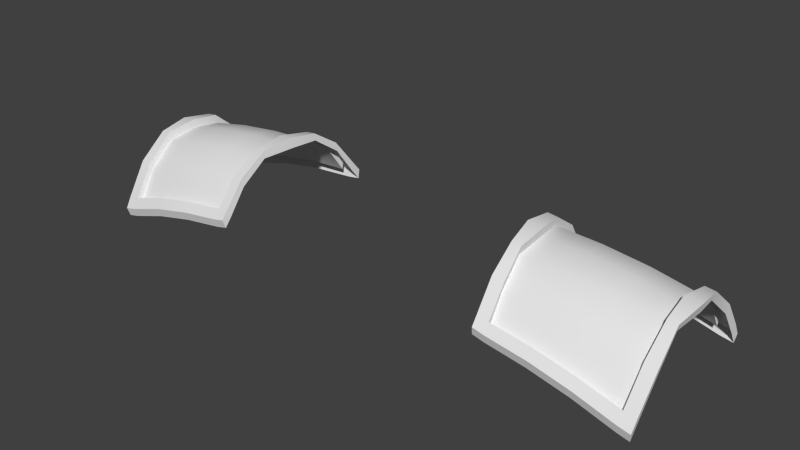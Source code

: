 # Source: pauldron.blend  (saved by Blender 2.79.0; exported with 4.5.12 LTS)
import bpy
from mathutils import Matrix  # noqa: F401  (used for matrix-valued properties, if any)

bpy.ops.wm.read_factory_settings(use_empty=True)
scene = bpy.context.scene
scene.name = 'Scene'

# ---- collections
col_collection_1 = bpy.data.collections.new('Collection 1'); scene.collection.children.link(col_collection_1)

# ---- materials (node trees are filled in below, after node groups)
mat_atlas = bpy.data.materials.new('atlas')
mat_atlas.alpha_threshold = 0.0
mat_atlas.use_transparent_shadow = False
mat_atlas.roughness = 0.5

# ---- node groups
ng_auto_smooth = bpy.data.node_groups.new('Auto Smooth', 'GeometryNodeTree')
_s = ng_auto_smooth.interface.new_socket(name='Geometry', in_out='OUTPUT', socket_type='NodeSocketGeometry')
_s = ng_auto_smooth.interface.new_socket(name='Geometry', in_out='INPUT', socket_type='NodeSocketGeometry')
_s = ng_auto_smooth.interface.new_socket(name='Angle', in_out='INPUT', socket_type='NodeSocketFloat')
_s.subtype = 'ANGLE'
_s.min_value = 0.0
_s.max_value = 3.142
ng_auto_smooth.is_modifier = True
_N = ng_auto_smooth.nodes; _L = ng_auto_smooth.links
n0 = _N.new('NodeGroupOutput'); n0.name = 'Group Output'; n0.location = (480, -100)
n1 = _N.new('NodeGroupInput'); n1.name = 'Group Input'; n1.location = (-420, -300)
n2 = _N.new('NodeGroupInput'); n2.name = 'Group Input.001'; n2.location = (-60, -100)
n3 = _N.new('GeometryNodeSetShadeSmooth'); n3.name = 'Set Shade Smooth'; n3.location = (120, -100)
n3.domain = 'EDGE'
n4 = _N.new('GeometryNodeSetShadeSmooth'); n4.name = 'Set Shade Smooth.001'; n4.location = (300, -100)
n5 = _N.new('GeometryNodeInputMeshEdgeAngle'); n5.name = 'Edge Angle'; n5.location = (-420, -220)
n6 = _N.new('GeometryNodeInputEdgeSmooth'); n6.name = 'Is Edge Smooth'; n6.location = (-60, -160)
n7 = _N.new('GeometryNodeInputShadeSmooth'); n7.name = 'Is Face Smooth'; n7.location = (-240, -340)
n8 = _N.new('FunctionNodeBooleanMath'); n8.name = 'Boolean Math'; n8.location = (-60, -220)
n9 = _N.new('FunctionNodeCompare'); n9.name = 'Compare'; n9.location = (-240, -180)
n9.operation = 'LESS_EQUAL'
_L.new(n5.outputs[0], n9.inputs[0])
_L.new(n4.outputs[0], n0.inputs[0])
_L.new(n1.outputs[1], n9.inputs[1])
_L.new(n9.outputs[0], n8.inputs[0])
_L.new(n7.outputs[0], n8.inputs[1])
_L.new(n2.outputs[0], n3.inputs[0])
_L.new(n6.outputs[0], n3.inputs[1])
_L.new(n3.outputs[0], n4.inputs[0])
_L.new(n8.outputs[0], n3.inputs[2])
n0.is_active_output = True

# ---- material node trees

# ---- world
world_world = bpy.data.worlds.new('World'); scene.world = world_world
world_world.color = (0.05088, 0.05088, 0.05088)
world_world.use_sun_shadow = False
world_world.sun_shadow_jitter_overblur = 0.0
world_world.cycles.sampling_method = 'NONE'
world_world.cycles.sample_map_resolution = 256

# ---- meshes
me_plane_002 = bpy.data.meshes.new('Plane.002')
me_plane_002.from_pydata([(0.7465, -0.3521, -1.374), (1.504, -0.3604, -1.543), (0.6562, 0.5201, -1.388), (1.516, 0.5146, -1.53), (0.7025, 0.2467, -1.093), (0.7347, -0.08078, -1.093), (1.506, -0.06782, -1.187), (1.506, 0.227, -1.187), (0.8073, -0.3528, -1.388), (1.442, -0.3597, -1.529), (1.446, 0.515, -1.518), (0.7252, 0.5197, -1.399), (1.458, -0.08201, -1.187), (0.7796, -0.08171, -1.104), (1.455, 0.2417, -1.187), (0.7501, 0.2437, -1.103), (0.7449, -0.3177, -1.33), (1.507, -0.3285, -1.49), (0.806, -0.3186, -1.343), (1.445, -0.3277, -1.477), (1.516, 0.4738, -1.461), (0.663, 0.4766, -1.33), (0.7315, 0.4764, -1.341), (1.447, 0.4741, -1.451), (0.7522, -0.3304, -1.286), (0.7538, -0.3649, -1.331), (1.45, -0.3724, -1.486), (1.511, -0.3731, -1.499), (1.523, 0.4871, -1.418), (1.522, 0.5278, -1.487), (0.7313, 0.5329, -1.356), (0.6623, 0.5334, -1.344), (0.6691, 0.4899, -1.287), (0.7055, 0.2443, -1.054), (0.7376, -0.07892, -1.054), (1.514, -0.3412, -1.446), (1.516, -0.08243, -1.15), (1.516, 0.2422, -1.15), (0.7882, -0.08048, -1.06), (0.7587, 0.2436, -1.06), (0.8146, -0.3655, -1.344), (1.452, 0.5283, -1.475), (1.464, -0.08181, -1.143), (1.462, 0.2421, -1.143), (0.8133, -0.3313, -1.299), (1.452, -0.3404, -1.433), (0.7376, 0.4897, -1.298), (1.453, 0.4873, -1.407), (1.023, -0.3607, -1.416), (1.235, -0.363, -1.463), (1.209, 0.5225, -1.459), (0.9689, 0.5241, -1.42), (1.233, -0.08062, -1.142), (1.013, -0.07984, -1.115), (1.221, 0.2418, -1.142), (0.992, 0.2424, -1.115), (1.236, -0.3303, -1.413), (1.023, -0.3272, -1.368), (1.212, 0.4808, -1.395), (0.9735, 0.4816, -1.358), (1.03, -0.3734, -1.372), (1.242, -0.3757, -1.419), (1.215, 0.5358, -1.416), (0.975, 0.5373, -1.376), (1.243, -0.343, -1.369), (1.03, -0.3399, -1.325), (1.218, 0.4941, -1.352), (0.9796, 0.4949, -1.315), (0.6792, 0.3825, -1.19), (1.516, 0.3708, -1.315), (0.7463, 0.3824, -1.2), (1.448, 0.3816, -1.305), (0.6867, 0.3827, -1.145), (1.523, 0.3818, -1.27), (0.7538, 0.3827, -1.155), (1.455, 0.3819, -1.26), (0.9842, 0.3823, -1.215), (1.218, 0.382, -1.25), (1.516, -0.2221, -1.321), (0.8012, -0.2252, -1.205), (1.452, -0.2284, -1.311), (0.7388, -0.2249, -1.195), (1.523, -0.2285, -1.276), (0.8087, -0.2249, -1.16), (1.46, -0.2282, -1.266), (0.7463, -0.2246, -1.15), (1.022, -0.2261, -1.22), (1.24, -0.2272, -1.256), (0.6978, 0.08093, -1.079), (1.527, 0.07962, -1.166), (0.782, 0.08258, -1.082), (1.444, 0.07979, -1.161), (0.7096, 0.08163, -1.027), (1.532, 0.07991, -1.127), (0.7898, 0.0829, -1.037), (1.451, 0.08004, -1.117), (1.004, 0.08136, -1.085), (1.23, 0.08071, -1.113)], [], [(0, 8, 40, 25), (2, 21, 32, 31), (20, 3, 29, 28), (81, 16, 24, 85), (97, 91, 14, 54), (69, 20, 28, 73), (87, 80, 12, 52), (9, 1, 27, 26), (16, 0, 25, 24), (89, 7, 37, 93), (80, 19, 45, 84), (78, 6, 36, 82), (77, 71, 23, 58), (57, 18, 44, 65), (51, 11, 30, 63), (47, 28, 29, 41), (84, 82, 36, 42), (95, 93, 37, 43), (92, 94, 39, 33), (85, 83, 38, 34), (32, 46, 30, 31), (66, 47, 41, 62), (61, 26, 45, 64), (25, 40, 44, 24), (26, 27, 35, 45), (72, 74, 46, 32), (75, 73, 28, 47), (1, 17, 35, 27), (11, 2, 31, 30), (90, 15, 39, 94), (70, 22, 46, 74), (49, 9, 26, 61), (68, 4, 33, 72), (91, 12, 42, 95), (71, 14, 43, 75), (3, 10, 41, 29), (88, 5, 34, 92), (79, 13, 38, 83), (58, 23, 47, 66), (22, 59, 67, 46), (59, 58, 66, 67), (8, 48, 60, 40), (48, 49, 61, 60), (40, 60, 65, 44), (60, 61, 64, 65), (46, 67, 63, 30), (67, 66, 62, 63), (10, 50, 62, 41), (50, 51, 63, 62), (19, 56, 64, 45), (56, 57, 65, 64), (70, 76, 59, 22), (76, 77, 58, 59), (79, 86, 53, 13), (86, 87, 52, 53), (90, 96, 55, 15), (96, 97, 54, 55), (55, 54, 77, 76), (15, 55, 76, 70), (23, 71, 75, 47), (21, 68, 72, 32), (15, 70, 74, 39), (43, 37, 73, 75), (33, 39, 74, 72), (54, 14, 71, 77), (7, 69, 73, 37), (57, 56, 87, 86), (18, 57, 86, 79), (18, 79, 83, 44), (24, 44, 83, 85), (45, 35, 82, 84), (17, 78, 82, 35), (12, 80, 84, 42), (56, 19, 80, 87), (5, 81, 85, 34), (53, 52, 97, 96), (13, 53, 96, 90), (4, 88, 92, 33), (14, 91, 95, 43), (13, 90, 94, 38), (34, 38, 94, 92), (42, 36, 93, 95), (6, 89, 93, 36), (52, 12, 91, 97)])
me_plane_002.polygons.foreach_set('use_smooth', [True] * 84)
_uv = me_plane_002.uv_layers.new(name='UVMap')
_uv.uv.foreach_set('vector', [0.8379, 0.8984, 0.8379, 0.8984, 0.8379, 0.8984, 0.8379, 0.8984, 0.8379, 0.8984, 0.8379, 0.8984, 0.8379, 0.8984, 0.8379, 0.8984, 0.8379, 0.8984, 0.8379, 0.8984, 0.8379, 0.8984, 0.8379, 0.8984, 0.8379, 0.8984, 0.8379, 0.8984, 0.8379, 0.8984, 0.8379, 0.8984, 0.8379, 0.8984, 0.8379, 0.8984, 0.8379, 0.8984, 0.8379, 0.8984, 0.8379, 0.8984, 0.8379, 0.8984, 0.8379, 0.8984, 0.8379, 0.8984, 0.8379, 0.8984, 0.8379, 0.8984, 0.8379, 0.8984, 0.8379, 0.8984, 0.8379, 0.8984, 0.8379, 0.8984, 0.8379, 0.8984, 0.8379, 0.8984, 0.8379, 0.8984, 0.8379, 0.8984, 0.8379, 0.8984, 0.8379, 0.8984, 0.8379, 0.8984, 0.8379, 0.8984, 0.8379, 0.8984, 0.8379, 0.8984, 0.8379, 0.8984, 0.8379, 0.8984, 0.8379, 0.8984, 0.8379, 0.8984, 0.8379, 0.8984, 0.8379, 0.8984, 0.8379, 0.8984, 0.8379, 0.8984, 0.8379, 0.8984, 0.8379, 0.8984, 0.8379, 0.8984, 0.8379, 0.8984, 0.8379, 0.8984, 0.8379, 0.8984, 0.8379, 0.8984, 0.8379, 0.8984, 0.8379, 0.8984, 0.8379, 0.8984, 0.8379, 0.8984, 0.8379, 0.8984, 0.8379, 0.8984, 0.8379, 0.8984, 0.8379, 0.8984, 0.8379, 0.8984, 0.8379, 0.8984, 0.8379, 0.8984, 0.8379, 0.8984, 0.8379, 0.8984, 0.8379, 0.8984, 0.8379, 0.8984, 0.8379, 0.8984, 0.8379, 0.8984, 0.8379, 0.8984, 0.8379, 0.8984, 0.8379, 0.8984, 0.8379, 0.8984, 0.8379, 0.8984, 0.8379, 0.8984, 0.8379, 0.8984, 0.8379, 0.8984, 0.8379, 0.8984, 0.8379, 0.8984, 0.8379, 0.8984, 0.8379, 0.8984, 0.8379, 0.8984, 0.8379, 0.8984, 0.8379, 0.8984, 0.8379, 0.8984, 0.8379, 0.8984, 0.8379, 0.8984, 0.8379, 0.8984, 0.8379, 0.8984, 0.8379, 0.8984, 0.8379, 0.8984, 0.8379, 0.8984, 0.8379, 0.8984, 0.8379, 0.8984, 0.8379, 0.8984, 0.8379, 0.8984, 0.8379, 0.8984, 0.8379, 0.8984, 0.8379, 0.8984, 0.8379, 0.8984, 0.8379, 0.8984, 0.8379, 0.8984, 0.8379, 0.8984, 0.8379, 0.8984, 0.8379, 0.8984, 0.8379, 0.8984, 0.8379, 0.8984, 0.8379, 0.8984, 0.8379, 0.8984, 0.8379, 0.8984, 0.8379, 0.8984, 0.8379, 0.8984, 0.8379, 0.8984, 0.8379, 0.8984, 0.8379, 0.8984, 0.8379, 0.8984, 0.8379, 0.8984, 0.8379, 0.8984, 0.8379, 0.8984, 0.8379, 0.8984, 0.8379, 0.8984, 0.8379, 0.8984, 0.8379, 0.8984, 0.8379, 0.8984, 0.8379, 0.8984, 0.8379, 0.8984, 0.8379, 0.8984, 0.8379, 0.8984, 0.8379, 0.8984, 0.8379, 0.8984, 0.8379, 0.8984, 0.8379, 0.8984, 0.8379, 0.8984, 0.8379, 0.8984, 0.8379, 0.8984, 0.8379, 0.8984, 0.8379, 0.8984, 0.8379, 0.8984, 0.8379, 0.8984, 0.8379, 0.8984, 0.8379, 0.8984, 0.8379, 0.8984, 0.8379, 0.8984, 0.8379, 0.8984, 0.8379, 0.8984, 0.8379, 0.8984, 0.8379, 0.8984, 0.8379, 0.8984, 0.8379, 0.8984, 0.8379, 0.8984, 0.8379, 0.8984, 0.8379, 0.8984, 0.8379, 0.8984, 0.8379, 0.8984, 0.8379, 0.8984, 0.8379, 0.8984, 0.8379, 0.8984, 0.8379, 0.8984, 0.8379, 0.8984, 0.8379, 0.8984, 0.8379, 0.8984, 0.8379, 0.8984, 0.8379, 0.8984, 0.8379, 0.8984, 0.8379, 0.8984, 0.8379, 0.8984, 0.8379, 0.8984, 0.8379, 0.8984, 0.8379, 0.8984, 0.8379, 0.8984, 0.8379, 0.8984, 0.8379, 0.8984, 0.8379, 0.8984, 0.8379, 0.8984, 0.8379, 0.8984, 0.8379, 0.8984, 0.8379, 0.8984, 0.8379, 0.8984, 0.8379, 0.8984, 0.8379, 0.8984, 0.8379, 0.8984, 0.8379, 0.8984, 0.8379, 0.8984, 0.8379, 0.8984, 0.8379, 0.8984, 0.8379, 0.8984, 0.8379, 0.8984, 0.8379, 0.8984, 0.8379, 0.8984, 0.8379, 0.8984, 0.8379, 0.8984, 0.8379, 0.8984, 0.8379, 0.8984, 0.8379, 0.8984, 0.8379, 0.8984, 0.8379, 0.8984, 0.8379, 0.8984, 0.8379, 0.8984, 0.8379, 0.8984, 0.8379, 0.8984, 0.8379, 0.8984, 0.8379, 0.8984, 0.8379, 0.8984, 0.8379, 0.8984, 0.8379, 0.8984, 0.8379, 0.8984, 0.8379, 0.8984, 0.8379, 0.8984, 0.8379, 0.8984, 0.8379, 0.8984, 0.8379, 0.8984, 0.8379, 0.8984, 0.8379, 0.8984, 0.8379, 0.8984, 0.8379, 0.8984, 0.8379, 0.8984, 0.8379, 0.8984, 0.8379, 0.8984, 0.8379, 0.8984, 0.8379, 0.8984, 0.8379, 0.8984, 0.8379, 0.8984, 0.8379, 0.8984, 0.8379, 0.8984, 0.8379, 0.8984, 0.8379, 0.8984, 0.8379, 0.8984, 0.8379, 0.8984, 0.8379, 0.8984, 0.8379, 0.8984, 0.8379, 0.8984, 0.8379, 0.8984, 0.8379, 0.8984, 0.8379, 0.8984, 0.8379, 0.8984, 0.8379, 0.8984, 0.8379, 0.8984, 0.8379, 0.8984, 0.8379, 0.8984, 0.8379, 0.8984, 0.8379, 0.8984, 0.8379, 0.8984, 0.8379, 0.8984, 0.8379, 0.8984, 0.8379, 0.8984, 0.8379, 0.8984, 0.8379, 0.8984, 0.8379, 0.8984, 0.8379, 0.8984, 0.8379, 0.8984, 0.8379, 0.8984, 0.8379, 0.8984, 0.8379, 0.8984, 0.8379, 0.8984, 0.8379, 0.8984, 0.8379, 0.8984, 0.8379, 0.8984, 0.8379, 0.8984, 0.8379, 0.8984, 0.8379, 0.8984, 0.8379, 0.8984, 0.8379, 0.8984, 0.8379, 0.8984, 0.8379, 0.8984, 0.8379, 0.8984, 0.8379, 0.8984, 0.8379, 0.8984, 0.8379, 0.8984, 0.8379, 0.8984, 0.8379, 0.8984, 0.8379, 0.8984, 0.8379, 0.8984, 0.8379, 0.8984, 0.8379, 0.8984, 0.8379, 0.8984, 0.8379, 0.8984, 0.8379, 0.8984, 0.8379, 0.8984, 0.8379, 0.8984, 0.8379, 0.8984, 0.8379, 0.8984, 0.8379, 0.8984, 0.8379, 0.8984, 0.8379, 0.8984, 0.8379, 0.8984, 0.8379, 0.8984, 0.8379, 0.8984, 0.8379, 0.8984, 0.8379, 0.8984, 0.8379, 0.8984, 0.8379, 0.8984, 0.8379, 0.8984, 0.8379, 0.8984, 0.8379, 0.8984, 0.8379, 0.8984, 0.8379, 0.8984, 0.8379, 0.8984, 0.8379, 0.8984, 0.8379, 0.8984, 0.8379, 0.8984, 0.8379, 0.8984, 0.8379, 0.8984, 0.8379, 0.8984, 0.8379, 0.8984, 0.8379, 0.8984, 0.8379, 0.8984, 0.8379, 0.8984, 0.8379, 0.8984, 0.8379, 0.8984, 0.8379, 0.8984, 0.8379, 0.8984, 0.8379, 0.8984, 0.8379, 0.8984, 0.8379, 0.8984, 0.8379, 0.8984, 0.8379, 0.8984, 0.8379, 0.8984, 0.8379, 0.8984, 0.8379, 0.8984, 0.8379, 0.8984, 0.8379, 0.8984, 0.8379, 0.8984, 0.8379, 0.8984, 0.8379, 0.8984, 0.8379, 0.8984, 0.8379, 0.8984, 0.8379, 0.8984, 0.8379, 0.8984, 0.8379, 0.8984, 0.8379, 0.8984, 0.8379, 0.8984, 0.8379, 0.8984, 0.8379, 0.8984])
me_plane_002.materials.append(mat_atlas)
me_plane_002.use_remesh_preserve_volume = False
me_plane_002.use_remesh_preserve_attributes = False
me_plane_002.use_mirror_vertex_groups = False
me_plane_002.update()
me_plane_001 = bpy.data.meshes.new('Plane.001')
me_plane_001.from_pydata([(0.7465, -0.3053, 8.404), (1.504, -0.3135, 8.235), (0.6562, 0.567, 8.39), (1.516, 0.5614, 8.248), (0.7025, 0.2936, 8.685), (0.7347, -0.03392, 8.685), (1.506, -0.02096, 8.591), (1.506, 0.2739, 8.591), (0.8073, -0.3059, 8.39), (1.442, -0.3128, 8.249), (1.446, 0.5619, 8.26), (0.7252, 0.5665, 8.379), (1.458, -0.03515, 8.591), (0.7796, -0.03484, 8.674), (1.455, 0.2886, 8.591), (0.7501, 0.2906, 8.675), (0.7449, -0.2709, 8.448), (1.507, -0.2817, 8.288), (0.806, -0.2717, 8.435), (1.445, -0.2808, 8.301), (1.516, 0.5207, 8.317), (0.663, 0.5235, 8.447), (0.7315, 0.5233, 8.437), (1.447, 0.5209, 8.327), (0.7522, -0.2836, 8.491), (0.7538, -0.318, 8.447), (1.45, -0.3256, 8.292), (1.511, -0.3262, 8.279), (1.523, 0.534, 8.36), (1.522, 0.5747, 8.291), (0.7313, 0.5798, 8.422), (0.6623, 0.5802, 8.433), (0.6691, 0.5368, 8.491), (0.7055, 0.2911, 8.724), (0.7376, -0.03206, 8.724), (1.514, -0.2944, 8.332), (1.516, -0.03557, 8.628), (1.516, 0.2891, 8.628), (0.7882, -0.03362, 8.718), (0.7587, 0.2905, 8.718), (0.8146, -0.3187, 8.433), (1.452, 0.5752, 8.303), (1.464, -0.03495, 8.635), (1.462, 0.2889, 8.635), (0.8133, -0.2844, 8.479), (1.452, -0.2935, 8.345), (0.7376, 0.5366, 8.48), (1.453, 0.5342, 8.37), (1.023, -0.3139, 8.362), (1.235, -0.3162, 8.315), (1.209, 0.5694, 8.318), (0.9689, 0.5709, 8.358), (1.233, -0.03376, 8.635), (1.013, -0.03298, 8.663), (1.221, 0.2887, 8.636), (0.992, 0.2893, 8.663), (1.236, -0.2834, 8.365), (1.023, -0.2804, 8.41), (1.212, 0.5277, 8.383), (0.9735, 0.5284, 8.419), (1.03, -0.3266, 8.406), (1.242, -0.3289, 8.358), (1.215, 0.5827, 8.362), (0.975, 0.5842, 8.401), (1.243, -0.2961, 8.408), (1.03, -0.2931, 8.453), (1.218, 0.5409, 8.426), (0.9796, 0.5417, 8.463), (0.6792, 0.4293, 8.588), (1.516, 0.4177, 8.463), (0.7463, 0.4292, 8.578), (1.448, 0.4285, 8.473), (0.6867, 0.4296, 8.633), (1.523, 0.4287, 8.508), (0.7538, 0.4295, 8.623), (1.455, 0.4287, 8.518), (0.9842, 0.4292, 8.563), (1.218, 0.4289, 8.528), (1.516, -0.1753, 8.457), (0.8012, -0.1783, 8.573), (1.452, -0.1816, 8.467), (0.7388, -0.178, 8.583), (1.523, -0.1816, 8.502), (0.8087, -0.1781, 8.618), (1.46, -0.1813, 8.512), (0.7463, -0.1777, 8.628), (1.022, -0.1792, 8.558), (1.24, -0.1803, 8.522), (0.6978, 0.1278, 8.699), (1.527, 0.1265, 8.612), (0.782, 0.1294, 8.696), (1.444, 0.1266, 8.616), (0.7096, 0.1285, 8.751), (1.532, 0.1268, 8.651), (0.7898, 0.1298, 8.741), (1.451, 0.1269, 8.661), (1.004, 0.1282, 8.693), (1.23, 0.1276, 8.665)], [], [(0, 8, 40, 25), (2, 21, 32, 31), (20, 3, 29, 28), (81, 16, 24, 85), (97, 91, 14, 54), (69, 20, 28, 73), (87, 80, 12, 52), (9, 1, 27, 26), (16, 0, 25, 24), (89, 7, 37, 93), (80, 19, 45, 84), (78, 6, 36, 82), (77, 71, 23, 58), (57, 18, 44, 65), (51, 11, 30, 63), (47, 28, 29, 41), (84, 82, 36, 42), (95, 93, 37, 43), (92, 94, 39, 33), (85, 83, 38, 34), (32, 46, 30, 31), (66, 47, 41, 62), (61, 26, 45, 64), (25, 40, 44, 24), (26, 27, 35, 45), (72, 74, 46, 32), (75, 73, 28, 47), (1, 17, 35, 27), (11, 2, 31, 30), (90, 15, 39, 94), (70, 22, 46, 74), (49, 9, 26, 61), (68, 4, 33, 72), (91, 12, 42, 95), (71, 14, 43, 75), (3, 10, 41, 29), (88, 5, 34, 92), (79, 13, 38, 83), (58, 23, 47, 66), (22, 59, 67, 46), (59, 58, 66, 67), (8, 48, 60, 40), (48, 49, 61, 60), (40, 60, 65, 44), (60, 61, 64, 65), (46, 67, 63, 30), (67, 66, 62, 63), (10, 50, 62, 41), (50, 51, 63, 62), (19, 56, 64, 45), (56, 57, 65, 64), (70, 76, 59, 22), (76, 77, 58, 59), (79, 86, 53, 13), (86, 87, 52, 53), (90, 96, 55, 15), (96, 97, 54, 55), (55, 54, 77, 76), (15, 55, 76, 70), (23, 71, 75, 47), (21, 68, 72, 32), (15, 70, 74, 39), (43, 37, 73, 75), (33, 39, 74, 72), (54, 14, 71, 77), (7, 69, 73, 37), (57, 56, 87, 86), (18, 57, 86, 79), (18, 79, 83, 44), (24, 44, 83, 85), (45, 35, 82, 84), (17, 78, 82, 35), (12, 80, 84, 42), (56, 19, 80, 87), (5, 81, 85, 34), (53, 52, 97, 96), (13, 53, 96, 90), (4, 88, 92, 33), (14, 91, 95, 43), (13, 90, 94, 38), (34, 38, 94, 92), (42, 36, 93, 95), (6, 89, 93, 36), (52, 12, 91, 97)])
me_plane_001.polygons.foreach_set('use_smooth', [True] * 84)
_uv = me_plane_001.uv_layers.new(name='UVMap')
_uv.uv.foreach_set('vector', [0.8379, 0.8984, 0.8379, 0.8984, 0.8379, 0.8984, 0.8379, 0.8984, 0.8379, 0.8984, 0.8379, 0.8984, 0.8379, 0.8984, 0.8379, 0.8984, 0.8379, 0.8984, 0.8379, 0.8984, 0.8379, 0.8984, 0.8379, 0.8984, 0.8379, 0.8984, 0.8379, 0.8984, 0.8379, 0.8984, 0.8379, 0.8984, 0.8379, 0.8984, 0.8379, 0.8984, 0.8379, 0.8984, 0.8379, 0.8984, 0.8379, 0.8984, 0.8379, 0.8984, 0.8379, 0.8984, 0.8379, 0.8984, 0.8379, 0.8984, 0.8379, 0.8984, 0.8379, 0.8984, 0.8379, 0.8984, 0.8379, 0.8984, 0.8379, 0.8984, 0.8379, 0.8984, 0.8379, 0.8984, 0.8379, 0.8984, 0.8379, 0.8984, 0.8379, 0.8984, 0.8379, 0.8984, 0.8379, 0.8984, 0.8379, 0.8984, 0.8379, 0.8984, 0.8379, 0.8984, 0.8379, 0.8984, 0.8379, 0.8984, 0.8379, 0.8984, 0.8379, 0.8984, 0.8379, 0.8984, 0.8379, 0.8984, 0.8379, 0.8984, 0.8379, 0.8984, 0.8379, 0.8984, 0.8379, 0.8984, 0.8379, 0.8984, 0.8379, 0.8984, 0.8379, 0.8984, 0.8379, 0.8984, 0.8379, 0.8984, 0.8379, 0.8984, 0.8379, 0.8984, 0.8379, 0.8984, 0.8379, 0.8984, 0.8379, 0.8984, 0.8379, 0.8984, 0.8379, 0.8984, 0.8379, 0.8984, 0.8379, 0.8984, 0.8379, 0.8984, 0.8379, 0.8984, 0.8379, 0.8984, 0.8379, 0.8984, 0.8379, 0.8984, 0.8379, 0.8984, 0.8379, 0.8984, 0.8379, 0.8984, 0.8379, 0.8984, 0.8379, 0.8984, 0.8379, 0.8984, 0.8379, 0.8984, 0.8379, 0.8984, 0.8379, 0.8984, 0.8379, 0.8984, 0.8379, 0.8984, 0.8379, 0.8984, 0.8379, 0.8984, 0.8379, 0.8984, 0.8379, 0.8984, 0.8379, 0.8984, 0.8379, 0.8984, 0.8379, 0.8984, 0.8379, 0.8984, 0.8379, 0.8984, 0.8379, 0.8984, 0.8379, 0.8984, 0.8379, 0.8984, 0.8379, 0.8984, 0.8379, 0.8984, 0.8379, 0.8984, 0.8379, 0.8984, 0.8379, 0.8984, 0.8379, 0.8984, 0.8379, 0.8984, 0.8379, 0.8984, 0.8379, 0.8984, 0.8379, 0.8984, 0.8379, 0.8984, 0.8379, 0.8984, 0.8379, 0.8984, 0.8379, 0.8984, 0.8379, 0.8984, 0.8379, 0.8984, 0.8379, 0.8984, 0.8379, 0.8984, 0.8379, 0.8984, 0.8379, 0.8984, 0.8379, 0.8984, 0.8379, 0.8984, 0.8379, 0.8984, 0.8379, 0.8984, 0.8379, 0.8984, 0.8379, 0.8984, 0.8379, 0.8984, 0.8379, 0.8984, 0.8379, 0.8984, 0.8379, 0.8984, 0.8379, 0.8984, 0.8379, 0.8984, 0.8379, 0.8984, 0.8379, 0.8984, 0.8379, 0.8984, 0.8379, 0.8984, 0.8379, 0.8984, 0.8379, 0.8984, 0.8379, 0.8984, 0.8379, 0.8984, 0.8379, 0.8984, 0.8379, 0.8984, 0.8379, 0.8984, 0.8379, 0.8984, 0.8379, 0.8984, 0.8379, 0.8984, 0.8379, 0.8984, 0.8379, 0.8984, 0.8379, 0.8984, 0.8379, 0.8984, 0.8379, 0.8984, 0.8379, 0.8984, 0.8379, 0.8984, 0.8379, 0.8984, 0.8379, 0.8984, 0.8379, 0.8984, 0.8379, 0.8984, 0.8379, 0.8984, 0.8379, 0.8984, 0.8379, 0.8984, 0.8379, 0.8984, 0.8379, 0.8984, 0.8379, 0.8984, 0.8379, 0.8984, 0.8379, 0.8984, 0.8379, 0.8984, 0.8379, 0.8984, 0.8379, 0.8984, 0.8379, 0.8984, 0.8379, 0.8984, 0.8379, 0.8984, 0.8379, 0.8984, 0.8379, 0.8984, 0.8379, 0.8984, 0.8379, 0.8984, 0.8379, 0.8984, 0.8379, 0.8984, 0.8379, 0.8984, 0.8379, 0.8984, 0.8379, 0.8984, 0.8379, 0.8984, 0.8379, 0.8984, 0.8379, 0.8984, 0.8379, 0.8984, 0.8379, 0.8984, 0.8379, 0.8984, 0.8379, 0.8984, 0.8379, 0.8984, 0.8379, 0.8984, 0.8379, 0.8984, 0.8379, 0.8984, 0.8379, 0.8984, 0.8379, 0.8984, 0.8379, 0.8984, 0.8379, 0.8984, 0.8379, 0.8984, 0.8379, 0.8984, 0.8379, 0.8984, 0.8379, 0.8984, 0.8379, 0.8984, 0.8379, 0.8984, 0.8379, 0.8984, 0.8379, 0.8984, 0.8379, 0.8984, 0.8379, 0.8984, 0.8379, 0.8984, 0.8379, 0.8984, 0.8379, 0.8984, 0.8379, 0.8984, 0.8379, 0.8984, 0.8379, 0.8984, 0.8379, 0.8984, 0.8379, 0.8984, 0.8379, 0.8984, 0.8379, 0.8984, 0.8379, 0.8984, 0.8379, 0.8984, 0.8379, 0.8984, 0.8379, 0.8984, 0.8379, 0.8984, 0.8379, 0.8984, 0.8379, 0.8984, 0.8379, 0.8984, 0.8379, 0.8984, 0.8379, 0.8984, 0.8379, 0.8984, 0.8379, 0.8984, 0.8379, 0.8984, 0.8379, 0.8984, 0.8379, 0.8984, 0.8379, 0.8984, 0.8379, 0.8984, 0.8379, 0.8984, 0.8379, 0.8984, 0.8379, 0.8984, 0.8379, 0.8984, 0.8379, 0.8984, 0.8379, 0.8984, 0.8379, 0.8984, 0.8379, 0.8984, 0.8379, 0.8984, 0.8379, 0.8984, 0.8379, 0.8984, 0.8379, 0.8984, 0.8379, 0.8984, 0.8379, 0.8984, 0.8379, 0.8984, 0.8379, 0.8984, 0.8379, 0.8984, 0.8379, 0.8984, 0.8379, 0.8984, 0.8379, 0.8984, 0.8379, 0.8984, 0.8379, 0.8984, 0.8379, 0.8984, 0.8379, 0.8984, 0.8379, 0.8984, 0.8379, 0.8984, 0.8379, 0.8984, 0.8379, 0.8984, 0.8379, 0.8984, 0.8379, 0.8984, 0.8379, 0.8984, 0.8379, 0.8984, 0.8379, 0.8984, 0.8379, 0.8984, 0.8379, 0.8984, 0.8379, 0.8984, 0.8379, 0.8984, 0.8379, 0.8984, 0.8379, 0.8984, 0.8379, 0.8984, 0.8379, 0.8984, 0.8379, 0.8984, 0.8379, 0.8984, 0.8379, 0.8984, 0.8379, 0.8984, 0.8379, 0.8984, 0.8379, 0.8984, 0.8379, 0.8984, 0.8379, 0.8984, 0.8379, 0.8984, 0.8379, 0.8984, 0.8379, 0.8984, 0.8379, 0.8984, 0.8379, 0.8984, 0.8379, 0.8984, 0.8379, 0.8984, 0.8379, 0.8984, 0.8379, 0.8984, 0.8379, 0.8984, 0.8379, 0.8984, 0.8379, 0.8984, 0.8379, 0.8984, 0.8379, 0.8984, 0.8379, 0.8984, 0.8379, 0.8984, 0.8379, 0.8984, 0.8379, 0.8984, 0.8379, 0.8984, 0.8379, 0.8984, 0.8379, 0.8984, 0.8379, 0.8984, 0.8379, 0.8984, 0.8379, 0.8984, 0.8379, 0.8984, 0.8379, 0.8984, 0.8379, 0.8984, 0.8379, 0.8984, 0.8379, 0.8984, 0.8379, 0.8984, 0.8379, 0.8984, 0.8379, 0.8984, 0.8379, 0.8984, 0.8379, 0.8984, 0.8379, 0.8984, 0.8379, 0.8984, 0.8379, 0.8984, 0.8379, 0.8984, 0.8379, 0.8984, 0.8379, 0.8984, 0.8379, 0.8984, 0.8379, 0.8984, 0.8379, 0.8984, 0.8379, 0.8984, 0.8379, 0.8984, 0.8379, 0.8984, 0.8379, 0.8984, 0.8379, 0.8984, 0.8379, 0.8984, 0.8379, 0.8984, 0.8379, 0.8984, 0.8379, 0.8984, 0.8379, 0.8984, 0.8379, 0.8984, 0.8379, 0.8984, 0.8379, 0.8984, 0.8379, 0.8984, 0.8379, 0.8984, 0.8379, 0.8984, 0.8379, 0.8984, 0.8379, 0.8984, 0.8379, 0.8984, 0.8379, 0.8984])
me_plane_001.materials.append(mat_atlas)
me_plane_001.use_remesh_preserve_volume = False
me_plane_001.use_remesh_preserve_attributes = False
me_plane_001.use_mirror_vertex_groups = False
me_plane_001.update()
arm_armature_004 = bpy.data.armatures.new('Armature.004')  # bones are not reproduced
arm_armature_003 = bpy.data.armatures.new('Armature.003')  # bones are not reproduced

# ---- objects
ob_armature_004 = bpy.data.objects.new('Armature.004', arm_armature_004)
ob_armature_003 = bpy.data.objects.new('Armature.003', arm_armature_003)
ob_pauldron_r = bpy.data.objects.new('Pauldron.R', me_plane_002)
ob_pauldron_l = bpy.data.objects.new('Pauldron.L', me_plane_001)

# ---- transforms, parenting, visibility, modifiers, constraints
ob_armature_004.location = (0.0, 0.0, 0.0)
ob_armature_004.scale = (6.138, 6.138, 6.138)
ob_armature_004.show_in_front = True
ob_armature_004.lineart.crease_threshold = 0.0
ob_armature_003.location = (0.0, 0.0, 0.0)
ob_armature_003.scale = (6.138, 6.138, 6.138)
ob_armature_003.show_in_front = True
ob_armature_003.lineart.crease_threshold = 0.0
ob_pauldron_r.parent = ob_armature_004
ob_pauldron_r.matrix_parent_inverse = Matrix(((0.1629, 0.0, 0.0, 0.0), (0.0, 0.1629, 0.0, 0.0), (0.0, 0.0, 0.1629, 0.0), (0.0, 0.0, 0.0, 1.0)))
ob_pauldron_r.location = (1.433e-09, 0.04686, 9.778)
ob_pauldron_r.scale = (-1.0, 1.0, 1.0)
ob_pauldron_r.lineart.crease_threshold = 0.0
_vg = ob_pauldron_r.vertex_groups.new(name='Upper Arm.L')
_vg.add([0, 1, 2, 3, 4, 5, 6, 7, 8, 9, 10, 11, 12, 13, 14, 15, 16, 17, 18, 19, 20, 21, 22, 23, 24, 25, 26, 27, 28, 29, 30, 31, 32, 33, 34, 35, 36, 37, 38, 39, 40, 41, 42, 43, 44, 45, 46, 47, 48, 49, 50, 51, 52, 53, 54, 55, 56, 57, 58, 59, 60, 61, 62, 63, 64, 65, 66, 67, 68, 69, 70, 71, 72, 73, 74, 75, 76, 77, 78, 79, 80, 81, 82, 83, 84, 85, 86, 87, 88, 89, 90, 91, 92, 93, 94, 95, 96, 97], 1.0, 'REPLACE')
_vg = ob_pauldron_r.vertex_groups.new(name='Upper Arm.R')
for _i, _w in zip([0, 1, 2, 3, 4, 5, 6, 7, 8, 9, 10, 11, 12, 13, 14, 15, 16, 17, 18, 19, 20, 21, 22, 23, 24, 25, 26, 27, 28, 29, 30, 31, 32, 33, 34, 35, 36, 37, 38, 39, 40, 41, 42, 43, 44, 45, 46, 47, 48, 49, 50, 51, 52, 53, 54, 55, 56, 57, 58, 59, 60, 61, 62, 63, 64, 65, 66, 67, 68, 69, 70, 71, 72, 73, 74, 75, 76, 77, 78, 79, 80, 81, 82, 83, 84, 85, 86, 87, 88, 89, 90, 91, 92, 93, 94, 95, 96, 97], [1.0, 1.0, 1.0, 1.0, 1.0, 1.0, 1.0, 1.0, 1.0, 1.0, 1.0, 1.0, 1.0, 1.0, 1.0, 1.0, 1.0, 1.0, 1.0, 1.0, 1.0, 1.0, 1.0, 1.0, 1.0, 1.0, 1.0, 1.0, 1.0, 1.0, 1.0, 1.0, 1.0, 1.0, 1.0, 1.0, 1.0, 1.0, 1.0, 1.0, 1.0, 1.0, 1.0, 1.0, 1.0, 1.0, 1.0, 1.0, 1.0, 1.0, 1.0, 1.0, 1.0, 1.0, 1.0, 1.0, 1.0, 1.0, 1.0, 1.0, 1.0, 1.0, 1.0, 1.0, 1.0, 1.0, 1.0, 1.0, 1.0, 1.0, 1.0, 1.0, 1.0, 1.0, 1.0, 1.0, 1.0, 1.0, 1.0, 1.0, 1.0, 1.0, 1.0, 1.0, 1.0, 1.0, 1.0, 1.0, 1.0, 1.0, 1.0, 1.0, 1.0, 1.0, 1.0, 1.0, 1.0, 1.0]): _vg.add([_i], _w, 'REPLACE')
_m = ob_pauldron_r.modifiers.new('Armature', 'ARMATURE')
_m.object = ob_armature_003
_m = ob_pauldron_r.modifiers.new('Armature.001', 'ARMATURE')
_m.object = ob_armature_004
_m = ob_pauldron_r.modifiers.new('Auto Smooth', 'NODES')
_m.node_group = ng_auto_smooth
_gi = [s.identifier for s in ng_auto_smooth.interface.items_tree if s.item_type == 'SOCKET' and s.in_out == 'INPUT']
_m[_gi[1]] = 0.7173  # Angle
ob_pauldron_l.parent = ob_armature_003
ob_pauldron_l.matrix_parent_inverse = Matrix(((0.1629, 0.0, 0.0, 0.0), (0.0, 0.1629, 0.0, 0.0), (0.0, 0.0, 0.1629, 0.0), (0.0, 0.0, 0.0, 1.0)))
ob_pauldron_l.location = (-1.11e-16, 0.0, 0.0)
ob_pauldron_l.lineart.crease_threshold = 0.0
_vg = ob_pauldron_l.vertex_groups.new(name='Upper Arm.L')
_vg.add([0, 1, 2, 3, 4, 5, 6, 7, 8, 9, 10, 11, 12, 13, 14, 15, 16, 17, 18, 19, 20, 21, 22, 23, 24, 25, 26, 27, 28, 29, 30, 31, 32, 33, 34, 35, 36, 37, 38, 39, 40, 41, 42, 43, 44, 45, 46, 47, 48, 49, 50, 51, 52, 53, 54, 55, 56, 57, 58, 59, 60, 61, 62, 63, 64, 65, 66, 67, 68, 69, 70, 71, 72, 73, 74, 75, 76, 77, 78, 79, 80, 81, 82, 83, 84, 85, 86, 87, 88, 89, 90, 91, 92, 93, 94, 95, 96, 97], 1.0, 'REPLACE')
_m = ob_pauldron_l.modifiers.new('Armature', 'ARMATURE')
_m.object = ob_armature_003
_m = ob_pauldron_l.modifiers.new('Auto Smooth', 'NODES')
_m.node_group = ng_auto_smooth
_gi = [s.identifier for s in ng_auto_smooth.interface.items_tree if s.item_type == 'SOCKET' and s.in_out == 'INPUT']
_m[_gi[1]] = 0.7173  # Angle

# ---- collection membership
col_collection_1.objects.link(ob_armature_004)
col_collection_1.objects.link(ob_armature_003)
col_collection_1.objects.link(ob_pauldron_r)
col_collection_1.objects.link(ob_pauldron_l)

# ---- scene / render settings (as saved in the file)
scene.frame_start = 1; scene.frame_end = 25; scene.frame_set(16)
scene.render.engine = 'BLENDER_EEVEE_NEXT'
scene.render.resolution_percentage = 50
scene.render.dither_intensity = 0.0
scene.render.bake_margin = 64
scene.cycles.use_denoising = False
scene.cycles.samples = 10
scene.cycles.sampling_pattern = 'TABULATED_SOBOL'
scene.cycles.light_sampling_threshold = 0.0
scene.cycles.use_adaptive_sampling = False
scene.cycles.use_light_tree = False
scene.cycles.blur_glossy = 0.0
scene.cycles.pixel_filter_type = 'GAUSSIAN'
scene.cycles.sample_clamp_indirect = 0.0
scene.view_settings.view_transform = 'Standard'
bpy.context.view_layer.update()

# ---- added for rendering (the .blend has no active camera and no usable light): camera, sun
cam_auto = bpy.data.cameras.new('AutoCamera')
cam_auto.lens = 50.0
cam_auto.sensor_width = 36.0
cam_auto.clip_end = 1000.0
ob_auto_camera = bpy.data.objects.new('AutoCamera', cam_auto)
scene.collection.objects.link(ob_auto_camera)
ob_auto_camera.location = (2.99662, -3.46828, 10.8904)
ob_auto_camera.rotation_euler = (1.09748, -7.21219e-08, 0.694738)
scene.camera = ob_auto_camera
light_auto_sun = bpy.data.lights.new('AutoSun', 'SUN')
light_auto_sun.energy = 3.0
light_auto_sun.angle = 0.0523599
ob_auto_sun = bpy.data.objects.new('AutoSun', light_auto_sun)
scene.collection.objects.link(ob_auto_sun)
ob_auto_sun.rotation_euler = (0.872665, 0.174533, 0.523599)
bpy.context.view_layer.update()
